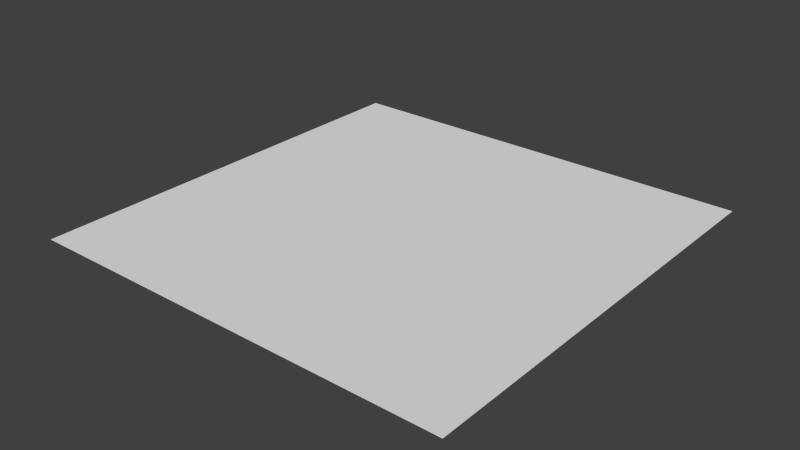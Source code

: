 # Source: plain.blend  (saved by Blender 2.70.0; exported with 4.5.12 LTS)
import bpy
from mathutils import Matrix  # noqa: F401  (used for matrix-valued properties, if any)

bpy.ops.wm.read_factory_settings(use_empty=True)
scene = bpy.context.scene
scene.name = 'Scene'

# ---- collections
col_collection_1 = bpy.data.collections.new('Collection 1'); scene.collection.children.link(col_collection_1)

# ---- world
world_world = bpy.data.worlds.new('World'); scene.world = world_world
world_world.color = (0.05088, 0.05088, 0.05088)
world_world.use_sun_shadow = False
world_world.sun_shadow_jitter_overblur = 0.0
world_world.cycles.sampling_method = 'MANUAL'
world_world.cycles.sample_map_resolution = 256

# ---- meshes
me_plane = bpy.data.meshes.new('Plane')
me_plane.from_pydata([(-1.0, -1.0, 0.0), (1.0, -1.0, 0.0), (-1.0, 1.0, 0.0), (1.0, 1.0, 0.0)], [], [(0, 1, 3, 2)])
me_plane.use_remesh_preserve_volume = False
me_plane.use_remesh_preserve_attributes = False
me_plane.use_mirror_vertex_groups = False
me_plane.update()

# ---- objects
ob_plane = bpy.data.objects.new('Plane', me_plane)

# ---- transforms, parenting, visibility, modifiers, constraints
ob_plane.location = (0.0, 0.0, 0.0)
ob_plane.scale = (8.0, 8.0, 8.0)
ob_plane.lineart.crease_threshold = 0.0

# ---- collection membership
col_collection_1.objects.link(ob_plane)

# ---- scene / render settings (as saved in the file)
scene.frame_start = 1; scene.frame_end = 250; scene.frame_set(1)
scene.render.engine = 'BLENDER_EEVEE_NEXT'
scene.render.resolution_percentage = 50
scene.render.dither_intensity = 0.0
scene.cycles.use_denoising = False
scene.cycles.samples = 10
scene.cycles.sampling_pattern = 'TABULATED_SOBOL'
scene.cycles.light_sampling_threshold = 0.0
scene.cycles.use_adaptive_sampling = False
scene.cycles.use_light_tree = False
scene.cycles.blur_glossy = 0.0
scene.cycles.volume_bounces = 1
scene.cycles.pixel_filter_type = 'GAUSSIAN'
scene.cycles.sample_clamp_indirect = 0.0
scene.view_settings.view_transform = 'Standard'
bpy.context.view_layer.update()

# ---- added for rendering (the .blend has no active camera and no usable light): camera, sun
cam_auto = bpy.data.cameras.new('AutoCamera')
cam_auto.lens = 50.0
cam_auto.sensor_width = 36.0
cam_auto.clip_end = 1000.0
ob_auto_camera = bpy.data.objects.new('AutoCamera', cam_auto)
scene.collection.objects.link(ob_auto_camera)
ob_auto_camera.location = (20.9354, -25.1225, 16.7484)
ob_auto_camera.rotation_euler = (1.09748, -7.21219e-08, 0.694738)
scene.camera = ob_auto_camera
light_auto_sun = bpy.data.lights.new('AutoSun', 'SUN')
light_auto_sun.energy = 3.0
light_auto_sun.angle = 0.0523599
ob_auto_sun = bpy.data.objects.new('AutoSun', light_auto_sun)
scene.collection.objects.link(ob_auto_sun)
ob_auto_sun.rotation_euler = (0.872665, 0.174533, 0.523599)
bpy.context.view_layer.update()
